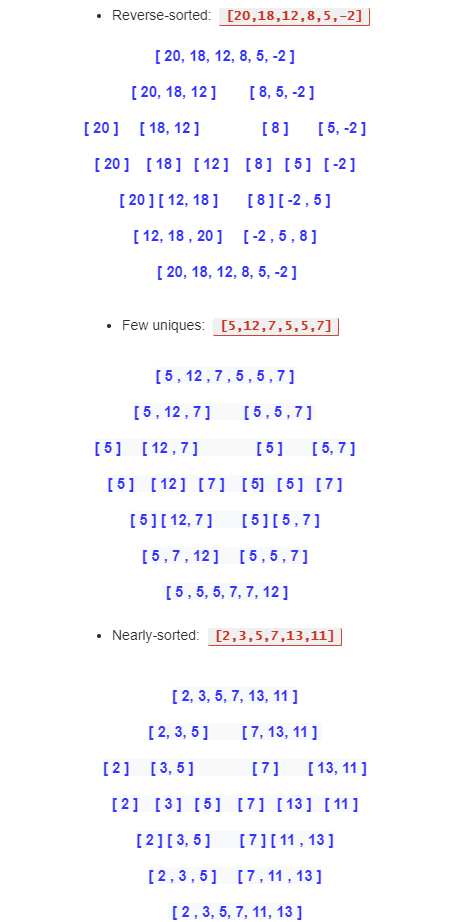

The diagram above was exported from draw.io. Its source (the exported page's mxGraphModel, read from the mxfile embedded in the PNG):
<mxGraphModel dx="1768" dy="1624" grid="1" gridSize="10" guides="1" tooltips="1" connect="1" arrows="1" fold="1" page="1" pageScale="1" pageWidth="850" pageHeight="1100" math="0" shadow="0">
  <root>
    <mxCell id="0" />
    <mxCell id="1" parent="0" />
    <mxCell id="xNiF7SudEP53unU3Vawk-4" value="[ 20, 18, 12, 8, 5, -2 ]&lt;br&gt;&lt;br style=&quot;font-size: 15px&quot;&gt;[ 20, 18, 12 ]&amp;nbsp; &amp;nbsp; &amp;nbsp; &amp;nbsp; [ 8, 5, -2 ]&amp;nbsp;&lt;br&gt;&lt;br style=&quot;font-size: 15px&quot;&gt;[ 20 ]&amp;nbsp; &amp;nbsp; &amp;nbsp;[ 18, 12 ]&amp;nbsp; &amp;nbsp; &amp;nbsp; &amp;nbsp; &amp;nbsp; &amp;nbsp; &amp;nbsp; &amp;nbsp;[ 8 ]&amp;nbsp; &amp;nbsp; &amp;nbsp; &amp;nbsp;[ 5, -2 ]&lt;br&gt;&lt;br style=&quot;font-size: 15px&quot;&gt;[ 20 ]&amp;nbsp;&amp;nbsp;&amp;nbsp;&amp;nbsp;[ 18 ]&amp;nbsp;&amp;nbsp;&amp;nbsp;[ 12 ]&amp;nbsp;&amp;nbsp;&amp;nbsp;&amp;nbsp;[ 8 ]&amp;nbsp;&amp;nbsp;&amp;nbsp;[ 5 ]&amp;nbsp;&amp;nbsp;&amp;nbsp;[ -2 ]&lt;br&gt;&lt;br style=&quot;font-size: 15px&quot;&gt;[ 20 ] [ 12, 18 ]&amp;nbsp; &amp;nbsp; &amp;nbsp; &amp;nbsp;[ 8 ] [&amp;nbsp;-2 , 5 ]&lt;br&gt;&lt;br style=&quot;font-size: 15px&quot;&gt;[ 12, 18 , 20 ]&amp;nbsp; &amp;nbsp; &amp;nbsp;[ -2 , 5&amp;nbsp;, 8 ]&lt;br&gt;&lt;br style=&quot;font-size: 15px&quot;&gt;&amp;nbsp;[ 20, 18, 12, 8, 5, -2 ]" style="text;whiteSpace=wrap;html=1;align=center;fontStyle=1;fontColor=#3333FF;fontSize=15;" vertex="1" parent="1">
      <mxGeometry x="-20" y="-990" width="450" height="250" as="geometry" />
    </mxCell>
    <mxCell id="xNiF7SudEP53unU3Vawk-5" value="&lt;ul style=&quot;margin: 0px 0px 20px; padding: 0px 0px 0px 40px; list-style: disc; color: rgb(43, 43, 43); font-family: &amp;quot;quattrocento sans&amp;quot;, &amp;quot;helvetica neue&amp;quot;, helvetica, arial, sans-serif; font-size: 14px; font-style: normal; font-weight: 300; letter-spacing: normal; text-indent: 0px; text-transform: none; word-spacing: 0px;&quot;&gt;&lt;li&gt;Reverse-sorted:&lt;span&gt;&amp;nbsp;&lt;/span&gt;&lt;code class=&quot;language-plaintext highlighter-rouge&quot; style=&quot;font-family: &amp;quot;lucida sans&amp;quot; , &amp;quot;monaco&amp;quot; , &amp;quot;bitstream vera sans mono&amp;quot; , &amp;quot;lucida console&amp;quot; , &amp;quot;terminal&amp;quot; ; font-size: 13px ; color: rgb(204 , 53 , 36) ; margin: 0px 4px ; padding: 2px 6px ; background: rgb(240 , 240 , 240) ; border-radius: 2px ; font-weight: bold ; border-bottom: 1px solid rgb(204 , 53 , 36) ; border-right: 1px solid rgb(204 , 53 , 36)&quot;&gt;[20,18,12,8,5,-2]&lt;/code&gt;&lt;/li&gt;&lt;/ul&gt;&lt;br class=&quot;Apple-interchange-newline&quot;&gt;" style="text;whiteSpace=wrap;html=1;" vertex="1" parent="1">
      <mxGeometry x="50" y="-1030" width="330" height="60" as="geometry" />
    </mxCell>
    <mxCell id="xNiF7SudEP53unU3Vawk-6" value="&lt;ul style=&quot;margin: 0px 0px 20px; padding: 0px 0px 0px 40px; list-style: disc; color: rgb(43, 43, 43); font-family: &amp;quot;quattrocento sans&amp;quot;, &amp;quot;helvetica neue&amp;quot;, helvetica, arial, sans-serif; font-size: 14px; font-style: normal; font-weight: 300; letter-spacing: normal; text-indent: 0px; text-transform: none; word-spacing: 0px;&quot;&gt;&lt;li&gt;Few uniques:&lt;span&gt;&amp;nbsp;&lt;/span&gt;&lt;code class=&quot;language-plaintext highlighter-rouge&quot; style=&quot;font-family: &amp;quot;lucida sans&amp;quot; , &amp;quot;monaco&amp;quot; , &amp;quot;bitstream vera sans mono&amp;quot; , &amp;quot;lucida console&amp;quot; , &amp;quot;terminal&amp;quot; ; font-size: 13px ; color: rgb(204 , 53 , 36) ; margin: 0px 4px ; padding: 2px 6px ; background: rgb(240 , 240 , 240) ; border-radius: 2px ; font-weight: bold ; border-bottom: 1px solid rgb(204 , 53 , 36) ; border-right: 1px solid rgb(204 , 53 , 36)&quot;&gt;[5,12,7,5,5,7]&lt;/code&gt;&lt;/li&gt;&lt;/ul&gt;&lt;br class=&quot;Apple-interchange-newline&quot;&gt;" style="text;whiteSpace=wrap;html=1;" vertex="1" parent="1">
      <mxGeometry x="60" y="-720" width="290" height="60" as="geometry" />
    </mxCell>
    <mxCell id="xNiF7SudEP53unU3Vawk-8" value="&lt;ul style=&quot;margin: 0px 0px 20px; padding: 0px 0px 0px 40px; list-style: disc; color: rgb(43, 43, 43); font-family: &amp;quot;quattrocento sans&amp;quot;, &amp;quot;helvetica neue&amp;quot;, helvetica, arial, sans-serif; font-size: 14px; font-style: normal; font-weight: 300; letter-spacing: normal; text-indent: 0px; text-transform: none; word-spacing: 0px;&quot;&gt;&lt;li&gt;Nearly-sorted:&lt;span&gt;&amp;nbsp;&lt;/span&gt;&lt;code class=&quot;language-plaintext highlighter-rouge&quot; style=&quot;font-family: &amp;quot;lucida sans&amp;quot; , &amp;quot;monaco&amp;quot; , &amp;quot;bitstream vera sans mono&amp;quot; , &amp;quot;lucida console&amp;quot; , &amp;quot;terminal&amp;quot; ; font-size: 13px ; color: rgb(204 , 53 , 36) ; margin: 0px 4px ; padding: 2px 6px ; background: rgb(240 , 240 , 240) ; border-radius: 2px ; font-weight: bold ; border-bottom: 1px solid rgb(204 , 53 , 36) ; border-right: 1px solid rgb(204 , 53 , 36)&quot;&gt;[2,3,5,7,13,11]&lt;/code&gt;&lt;/li&gt;&lt;/ul&gt;&lt;br class=&quot;Apple-interchange-newline&quot;&gt;" style="text;whiteSpace=wrap;html=1;" vertex="1" parent="1">
      <mxGeometry x="50" y="-410" width="300" height="60" as="geometry" />
    </mxCell>
    <mxCell id="xNiF7SudEP53unU3Vawk-10" value="&lt;span style=&quot;color: rgb(51 , 51 , 255) ; font-family: &amp;#34;helvetica&amp;#34; ; font-size: 15px ; font-style: normal ; font-weight: 700 ; letter-spacing: normal ; text-indent: 0px ; text-transform: none ; word-spacing: 0px ; background-color: rgb(248 , 249 , 250) ; display: inline ; float: none&quot;&gt;[ 5 , 12 , 7 , 5 , 5 , 7 ]&lt;/span&gt;&lt;br style=&quot;color: rgb(51 , 51 , 255) ; font-family: &amp;#34;helvetica&amp;#34; ; font-size: 15px ; font-style: normal ; font-weight: 700 ; letter-spacing: normal ; text-indent: 0px ; text-transform: none ; word-spacing: 0px ; background-color: rgb(248 , 249 , 250)&quot;&gt;&lt;br style=&quot;color: rgb(51 , 51 , 255) ; font-family: &amp;#34;helvetica&amp;#34; ; font-size: 15px ; font-style: normal ; font-weight: 700 ; letter-spacing: normal ; text-indent: 0px ; text-transform: none ; word-spacing: 0px ; background-color: rgb(248 , 249 , 250)&quot;&gt;&lt;span style=&quot;color: rgb(51 , 51 , 255) ; font-family: &amp;#34;helvetica&amp;#34; ; font-size: 15px ; font-style: normal ; font-weight: 700 ; letter-spacing: normal ; text-indent: 0px ; text-transform: none ; word-spacing: 0px ; background-color: rgb(248 , 249 , 250) ; display: inline ; float: none&quot;&gt;[&amp;nbsp;5 , 12 , 7 ]&amp;nbsp; &amp;nbsp; &amp;nbsp; &amp;nbsp; [ 5 , 5 , 7 ]&amp;nbsp;&lt;/span&gt;&lt;br style=&quot;color: rgb(51 , 51 , 255) ; font-family: &amp;#34;helvetica&amp;#34; ; font-size: 15px ; font-style: normal ; font-weight: 700 ; letter-spacing: normal ; text-indent: 0px ; text-transform: none ; word-spacing: 0px ; background-color: rgb(248 , 249 , 250)&quot;&gt;&lt;br style=&quot;color: rgb(51 , 51 , 255) ; font-family: &amp;#34;helvetica&amp;#34; ; font-size: 15px ; font-style: normal ; font-weight: 700 ; letter-spacing: normal ; text-indent: 0px ; text-transform: none ; word-spacing: 0px ; background-color: rgb(248 , 249 , 250)&quot;&gt;&lt;span style=&quot;color: rgb(51 , 51 , 255) ; font-family: &amp;#34;helvetica&amp;#34; ; font-size: 15px ; font-style: normal ; font-weight: 700 ; letter-spacing: normal ; text-indent: 0px ; text-transform: none ; word-spacing: 0px ; background-color: rgb(248 , 249 , 250) ; display: inline ; float: none&quot;&gt;[ 5 ]&amp;nbsp; &amp;nbsp; &amp;nbsp;[ 12 , 7&amp;nbsp;]&amp;nbsp; &amp;nbsp; &amp;nbsp; &amp;nbsp; &amp;nbsp; &amp;nbsp; &amp;nbsp; [ 5 ]&amp;nbsp; &amp;nbsp; &amp;nbsp; &amp;nbsp;[ 5, 7 ]&lt;/span&gt;&lt;br style=&quot;color: rgb(51 , 51 , 255) ; font-family: &amp;#34;helvetica&amp;#34; ; font-size: 15px ; font-style: normal ; font-weight: 700 ; letter-spacing: normal ; text-indent: 0px ; text-transform: none ; word-spacing: 0px ; background-color: rgb(248 , 249 , 250)&quot;&gt;&lt;br style=&quot;color: rgb(51 , 51 , 255) ; font-family: &amp;#34;helvetica&amp;#34; ; font-size: 15px ; font-style: normal ; font-weight: 700 ; letter-spacing: normal ; text-indent: 0px ; text-transform: none ; word-spacing: 0px ; background-color: rgb(248 , 249 , 250)&quot;&gt;&lt;span style=&quot;color: rgb(51 , 51 , 255) ; font-family: &amp;#34;helvetica&amp;#34; ; font-size: 15px ; font-style: normal ; font-weight: 700 ; letter-spacing: normal ; text-indent: 0px ; text-transform: none ; word-spacing: 0px ; background-color: rgb(248 , 249 , 250) ; display: inline ; float: none&quot;&gt;[ 5 ]&amp;nbsp;&amp;nbsp;&amp;nbsp;&amp;nbsp;[ 12 ]&amp;nbsp;&amp;nbsp;&amp;nbsp;[ 7 ]&amp;nbsp;&amp;nbsp;&amp;nbsp;&amp;nbsp;[ 5]&amp;nbsp;&amp;nbsp;&amp;nbsp;[ 5 ]&amp;nbsp;&amp;nbsp;&amp;nbsp;[ 7 ]&lt;/span&gt;&lt;br style=&quot;color: rgb(51 , 51 , 255) ; font-family: &amp;#34;helvetica&amp;#34; ; font-size: 15px ; font-style: normal ; font-weight: 700 ; letter-spacing: normal ; text-indent: 0px ; text-transform: none ; word-spacing: 0px ; background-color: rgb(248 , 249 , 250)&quot;&gt;&lt;br style=&quot;color: rgb(51 , 51 , 255) ; font-family: &amp;#34;helvetica&amp;#34; ; font-size: 15px ; font-style: normal ; font-weight: 700 ; letter-spacing: normal ; text-indent: 0px ; text-transform: none ; word-spacing: 0px ; background-color: rgb(248 , 249 , 250)&quot;&gt;&lt;span style=&quot;color: rgb(51 , 51 , 255) ; font-family: &amp;#34;helvetica&amp;#34; ; font-size: 15px ; font-style: normal ; font-weight: 700 ; letter-spacing: normal ; text-indent: 0px ; text-transform: none ; word-spacing: 0px ; background-color: rgb(248 , 249 , 250) ; display: inline ; float: none&quot;&gt;[ 5 ] [ 12, 7 ]&amp;nbsp; &amp;nbsp; &amp;nbsp; &amp;nbsp;[ 5 ] [ 5 , 7 ]&lt;/span&gt;&lt;br style=&quot;color: rgb(51 , 51 , 255) ; font-family: &amp;#34;helvetica&amp;#34; ; font-size: 15px ; font-style: normal ; font-weight: 700 ; letter-spacing: normal ; text-indent: 0px ; text-transform: none ; word-spacing: 0px ; background-color: rgb(248 , 249 , 250)&quot;&gt;&lt;br style=&quot;color: rgb(51 , 51 , 255) ; font-family: &amp;#34;helvetica&amp;#34; ; font-size: 15px ; font-style: normal ; font-weight: 700 ; letter-spacing: normal ; text-indent: 0px ; text-transform: none ; word-spacing: 0px ; background-color: rgb(248 , 249 , 250)&quot;&gt;&lt;span style=&quot;color: rgb(51 , 51 , 255) ; font-family: &amp;#34;helvetica&amp;#34; ; font-size: 15px ; font-style: normal ; font-weight: 700 ; letter-spacing: normal ; text-indent: 0px ; text-transform: none ; word-spacing: 0px ; background-color: rgb(248 , 249 , 250) ; display: inline ; float: none&quot;&gt;[ 5 , 7 , 12 ]&amp;nbsp; &amp;nbsp; &amp;nbsp;[ 5 , 5&amp;nbsp;, 7 ]&lt;/span&gt;&lt;br style=&quot;color: rgb(51 , 51 , 255) ; font-family: &amp;#34;helvetica&amp;#34; ; font-size: 15px ; font-style: normal ; font-weight: 700 ; letter-spacing: normal ; text-indent: 0px ; text-transform: none ; word-spacing: 0px ; background-color: rgb(248 , 249 , 250)&quot;&gt;&lt;br style=&quot;color: rgb(51 , 51 , 255) ; font-family: &amp;#34;helvetica&amp;#34; ; font-size: 15px ; font-style: normal ; font-weight: 700 ; letter-spacing: normal ; text-indent: 0px ; text-transform: none ; word-spacing: 0px ; background-color: rgb(248 , 249 , 250)&quot;&gt;&lt;span style=&quot;color: rgb(51 , 51 , 255) ; font-family: &amp;#34;helvetica&amp;#34; ; font-size: 15px ; font-style: normal ; font-weight: 700 ; letter-spacing: normal ; text-indent: 0px ; text-transform: none ; word-spacing: 0px ; background-color: rgb(248 , 249 , 250) ; display: inline ; float: none&quot;&gt;&amp;nbsp;[ 5 , 5, 5, 7, 7, 12 ]&lt;/span&gt;" style="text;whiteSpace=wrap;html=1;fontSize=15;fontColor=#3333FF;align=center;" vertex="1" parent="1">
      <mxGeometry x="50" y="-670" width="310" height="240" as="geometry" />
    </mxCell>
    <mxCell id="xNiF7SudEP53unU3Vawk-11" value="&lt;span style=&quot;color: rgb(51 , 51 , 255) ; font-family: &amp;#34;helvetica&amp;#34; ; font-size: 15px ; font-style: normal ; font-weight: 700 ; letter-spacing: normal ; text-indent: 0px ; text-transform: none ; word-spacing: 0px ; background-color: rgb(248 , 249 , 250) ; display: inline ; float: none&quot;&gt;[ 2, 3, 5, 7, 13, 11 ]&lt;/span&gt;&lt;br style=&quot;color: rgb(51 , 51 , 255) ; font-family: &amp;#34;helvetica&amp;#34; ; font-size: 15px ; font-style: normal ; font-weight: 700 ; letter-spacing: normal ; text-indent: 0px ; text-transform: none ; word-spacing: 0px ; background-color: rgb(248 , 249 , 250)&quot;&gt;&lt;br style=&quot;color: rgb(51 , 51 , 255) ; font-family: &amp;#34;helvetica&amp;#34; ; font-size: 15px ; font-style: normal ; font-weight: 700 ; letter-spacing: normal ; text-indent: 0px ; text-transform: none ; word-spacing: 0px ; background-color: rgb(248 , 249 , 250)&quot;&gt;&lt;span style=&quot;color: rgb(51 , 51 , 255) ; font-family: &amp;#34;helvetica&amp;#34; ; font-size: 15px ; font-style: normal ; font-weight: 700 ; letter-spacing: normal ; text-indent: 0px ; text-transform: none ; word-spacing: 0px ; background-color: rgb(248 , 249 , 250) ; display: inline ; float: none&quot;&gt;[ 2, 3, 5&amp;nbsp;]&amp;nbsp; &amp;nbsp; &amp;nbsp; &amp;nbsp; [ 7, 13, 11&amp;nbsp;]&amp;nbsp;&lt;/span&gt;&lt;br style=&quot;color: rgb(51 , 51 , 255) ; font-family: &amp;#34;helvetica&amp;#34; ; font-size: 15px ; font-style: normal ; font-weight: 700 ; letter-spacing: normal ; text-indent: 0px ; text-transform: none ; word-spacing: 0px ; background-color: rgb(248 , 249 , 250)&quot;&gt;&lt;br style=&quot;color: rgb(51 , 51 , 255) ; font-family: &amp;#34;helvetica&amp;#34; ; font-size: 15px ; font-style: normal ; font-weight: 700 ; letter-spacing: normal ; text-indent: 0px ; text-transform: none ; word-spacing: 0px ; background-color: rgb(248 , 249 , 250)&quot;&gt;&lt;span style=&quot;color: rgb(51 , 51 , 255) ; font-family: &amp;#34;helvetica&amp;#34; ; font-size: 15px ; font-style: normal ; font-weight: 700 ; letter-spacing: normal ; text-indent: 0px ; text-transform: none ; word-spacing: 0px ; background-color: rgb(248 , 249 , 250) ; display: inline ; float: none&quot;&gt;[ 2 ]&amp;nbsp; &amp;nbsp; &amp;nbsp;[ 3, 5&amp;nbsp;]&amp;nbsp; &amp;nbsp; &amp;nbsp; &amp;nbsp; &amp;nbsp; &amp;nbsp; &amp;nbsp; [ 7 ]&amp;nbsp; &amp;nbsp; &amp;nbsp; &amp;nbsp;[ 13, 11&amp;nbsp;]&lt;/span&gt;&lt;br style=&quot;color: rgb(51 , 51 , 255) ; font-family: &amp;#34;helvetica&amp;#34; ; font-size: 15px ; font-style: normal ; font-weight: 700 ; letter-spacing: normal ; text-indent: 0px ; text-transform: none ; word-spacing: 0px ; background-color: rgb(248 , 249 , 250)&quot;&gt;&lt;br style=&quot;color: rgb(51 , 51 , 255) ; font-family: &amp;#34;helvetica&amp;#34; ; font-size: 15px ; font-style: normal ; font-weight: 700 ; letter-spacing: normal ; text-indent: 0px ; text-transform: none ; word-spacing: 0px ; background-color: rgb(248 , 249 , 250)&quot;&gt;&lt;span style=&quot;color: rgb(51 , 51 , 255) ; font-family: &amp;#34;helvetica&amp;#34; ; font-size: 15px ; font-style: normal ; font-weight: 700 ; letter-spacing: normal ; text-indent: 0px ; text-transform: none ; word-spacing: 0px ; background-color: rgb(248 , 249 , 250) ; display: inline ; float: none&quot;&gt;[ 2 ]&amp;nbsp;&amp;nbsp;&amp;nbsp;&amp;nbsp;[ 3 ]&amp;nbsp;&amp;nbsp;&amp;nbsp;[ 5 ]&amp;nbsp;&amp;nbsp;&amp;nbsp;&amp;nbsp;[ 7 ]&amp;nbsp;&amp;nbsp;&amp;nbsp;[ 13 ]&amp;nbsp;&amp;nbsp;&amp;nbsp;[ 11 ]&lt;/span&gt;&lt;br style=&quot;color: rgb(51 , 51 , 255) ; font-family: &amp;#34;helvetica&amp;#34; ; font-size: 15px ; font-style: normal ; font-weight: 700 ; letter-spacing: normal ; text-indent: 0px ; text-transform: none ; word-spacing: 0px ; background-color: rgb(248 , 249 , 250)&quot;&gt;&lt;br style=&quot;color: rgb(51 , 51 , 255) ; font-family: &amp;#34;helvetica&amp;#34; ; font-size: 15px ; font-style: normal ; font-weight: 700 ; letter-spacing: normal ; text-indent: 0px ; text-transform: none ; word-spacing: 0px ; background-color: rgb(248 , 249 , 250)&quot;&gt;&lt;span style=&quot;color: rgb(51 , 51 , 255) ; font-family: &amp;#34;helvetica&amp;#34; ; font-size: 15px ; font-style: normal ; font-weight: 700 ; letter-spacing: normal ; text-indent: 0px ; text-transform: none ; word-spacing: 0px ; background-color: rgb(248 , 249 , 250) ; display: inline ; float: none&quot;&gt;[ 2 ] [ 3, 5 ]&amp;nbsp; &amp;nbsp; &amp;nbsp; &amp;nbsp;[ 7 ] [ 11 , 13 ]&lt;/span&gt;&lt;br style=&quot;color: rgb(51 , 51 , 255) ; font-family: &amp;#34;helvetica&amp;#34; ; font-size: 15px ; font-style: normal ; font-weight: 700 ; letter-spacing: normal ; text-indent: 0px ; text-transform: none ; word-spacing: 0px ; background-color: rgb(248 , 249 , 250)&quot;&gt;&lt;br style=&quot;color: rgb(51 , 51 , 255) ; font-family: &amp;#34;helvetica&amp;#34; ; font-size: 15px ; font-style: normal ; font-weight: 700 ; letter-spacing: normal ; text-indent: 0px ; text-transform: none ; word-spacing: 0px ; background-color: rgb(248 , 249 , 250)&quot;&gt;&lt;span style=&quot;color: rgb(51 , 51 , 255) ; font-family: &amp;#34;helvetica&amp;#34; ; font-size: 15px ; font-style: normal ; font-weight: 700 ; letter-spacing: normal ; text-indent: 0px ; text-transform: none ; word-spacing: 0px ; background-color: rgb(248 , 249 , 250) ; display: inline ; float: none&quot;&gt;[ 2 , 3 , 5 ]&amp;nbsp; &amp;nbsp; &amp;nbsp;[ 7 , 11 , 13 ]&lt;/span&gt;&lt;br style=&quot;color: rgb(51 , 51 , 255) ; font-family: &amp;#34;helvetica&amp;#34; ; font-size: 15px ; font-style: normal ; font-weight: 700 ; letter-spacing: normal ; text-indent: 0px ; text-transform: none ; word-spacing: 0px ; background-color: rgb(248 , 249 , 250)&quot;&gt;&lt;br style=&quot;color: rgb(51 , 51 , 255) ; font-family: &amp;#34;helvetica&amp;#34; ; font-size: 15px ; font-style: normal ; font-weight: 700 ; letter-spacing: normal ; text-indent: 0px ; text-transform: none ; word-spacing: 0px ; background-color: rgb(248 , 249 , 250)&quot;&gt;&lt;span style=&quot;color: rgb(51 , 51 , 255) ; font-family: &amp;#34;helvetica&amp;#34; ; font-size: 15px ; font-style: normal ; font-weight: 700 ; letter-spacing: normal ; text-indent: 0px ; text-transform: none ; word-spacing: 0px ; background-color: rgb(248 , 249 , 250) ; display: inline ; float: none&quot;&gt;&amp;nbsp;[ 2 , 3, 5, 7, 11, 13 ]&lt;/span&gt;" style="text;whiteSpace=wrap;html=1;fontSize=15;fontColor=#3333FF;align=center;" vertex="1" parent="1">
      <mxGeometry x="60" y="-350" width="310" height="240" as="geometry" />
    </mxCell>
  </root>
</mxGraphModel>